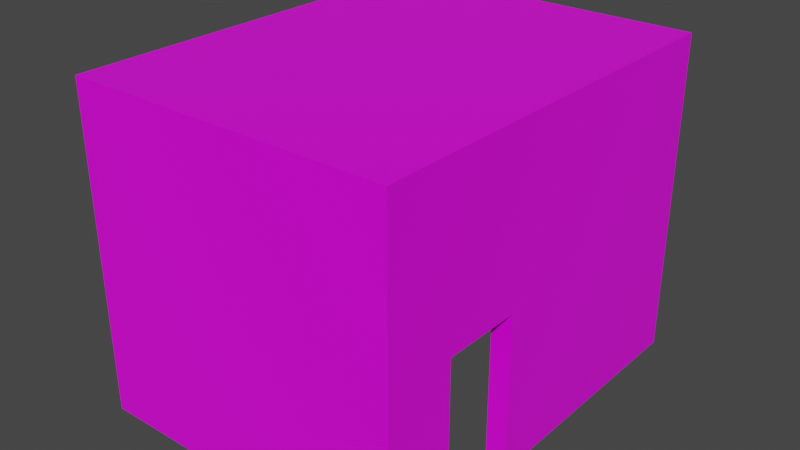# Source: house1.blend  (saved by Blender 3.0.42; exported with 4.5.12 LTS)
import bpy
from mathutils import Matrix  # noqa: F401  (used for matrix-valued properties, if any)

bpy.ops.wm.read_factory_settings(use_empty=True)
scene = bpy.context.scene
scene.name = 'Scene'

# ---- collections
col_collection = bpy.data.collections.new('Collection'); scene.collection.children.link(col_collection)

# ---- images (referenced by path relative to the original .blend; pixels are not part of the script)
import os
ASSET_DIR = os.environ.get("B2B_ASSET_DIR", "")  # directory of the original .blend (textures are referenced by path, not embedded)
HERE = os.path.dirname(os.path.abspath(__file__))  # packed textures are extracted next to this script under _unpacked/

def load_image(name, relpath, width, height, colorspace="sRGB"):
    """Load a texture the original file referenced (path relative to the .blend, or extracted next to this script)."""
    p = next((c for c in (os.path.join(HERE, relpath), os.path.join(ASSET_DIR, relpath)) if relpath and os.path.exists(c)), "")
    if p:
        img = bpy.data.images.load(p, check_existing=True)
        img.name = name
    else:  # same state as the original file: an image datablock whose file is absent (Cycles renders it pink)
        img = bpy.data.images.new(name, width, height)
        img.source = "FILE"
        img.filepath = "//" + (relpath or name)
    img.colorspace_settings.name = colorspace
    return img
img_house1_png = load_image('house1.png', 'house1.png', 1024, 1024, 'sRGB')

# ---- materials (node trees are filled in below, after node groups)
mat_material = bpy.data.materials.new('Material')
mat_material.alpha_threshold = 0.0
mat_material.use_transparent_shadow = False
mat_material.line_color = (0.0, 0.0, 0.0, 1.0)

# ---- material node trees
mat_material.use_nodes = True; mat_material.node_tree.nodes.clear()
_N = mat_material.node_tree.nodes; _L = mat_material.node_tree.links
n0 = _N.new('ShaderNodeOutputMaterial'); n0.name = 'Material Output'; n0.location = (300, 300)
n1 = _N.new('ShaderNodeBsdfPrincipled'); n1.name = 'Principled BSDF'; n1.location = (10, 300)
n1.distribution = 'GGX'
n1.subsurface_method = 'RANDOM_WALK_SKIN'
n1.inputs[2].default_value = 0.4
n1.inputs[3].default_value = 1.45
n1.inputs[27].default_value = (0.0, 0.0, 0.0, 1.0)
n1.inputs[28].default_value = 1.0
n2 = _N.new('ShaderNodeTexImage'); n2.name = 'Image Texture'; n2.location = (-280, 275)
n2.image = img_house1_png
_L.new(n1.outputs[0], n0.inputs[0])
_L.new(n2.outputs[0], n1.inputs[0])
n0.is_active_output = True

# ---- world
world_world = bpy.data.worlds.new('World'); scene.world = world_world
world_world.use_nodes = True; world_world.node_tree.nodes.clear()
_N = world_world.node_tree.nodes; _L = world_world.node_tree.links
n0 = _N.new('ShaderNodeOutputWorld'); n0.name = 'World Output'; n0.location = (300, 300)
n1 = _N.new('ShaderNodeBackground'); n1.name = 'Background'; n1.location = (10, 300)
n1.inputs[0].default_value = (0.05088, 0.05088, 0.05088, 1.0)
_L.new(n1.outputs[0], n0.inputs[0])
n0.is_active_output = True
world_world.color = (0.05088, 0.05088, 0.05088)
world_world.use_sun_shadow = False
world_world.sun_shadow_jitter_overblur = 0.0

# ---- meshes
me_cube_001 = bpy.data.meshes.new('Cube.001')
me_cube_001.from_pydata([(-1.0, -1.283, -0.002427), (-1.0, -1.283, 1.998), (-0.978, -1.101, 1.82), (-1.0, 1.279, -0.002427), (-1.0, 1.279, 1.998), (-0.978, 1.132, 1.82), (1.0, -1.283, -0.002427), (1.0, -1.283, 1.998), (0.8769, -1.101, 1.82), (1.0, 1.279, -0.002427), (1.0, 1.279, 1.998), (0.8769, 1.132, 1.82), (0.8769, -1.101, -0.002427), (0.8769, 1.132, -0.002427), (-0.978, -1.101, -0.002427), (-0.978, 1.132, -0.002427), (1.0, -0.8387, -0.002427), (1.0, -0.8387, 0.9732), (1.0, -0.3443, 0.9732), (1.0, -0.3443, -0.002427), (0.8769, -0.8387, -0.002427), (0.8769, -0.3443, -0.002427), (0.8769, -0.3443, 0.9732), (0.8769, -0.8387, 0.9732)], [], [(0, 1, 4, 3), (3, 4, 10, 9), (9, 10, 7, 6, 16, 17, 18, 19), (6, 7, 1, 0), (14, 0, 3, 15), (13, 15, 3, 9, 19, 21), (6, 0, 14, 12, 20, 16), (10, 4, 1, 7), (15, 5, 2, 14), (13, 11, 5, 15), (12, 8, 11, 13, 21, 22, 23, 20), (14, 2, 8, 12), (11, 8, 2, 5), (19, 18, 22, 21), (23, 17, 16, 20), (22, 18, 17, 23)])
_uv = me_cube_001.uv_layers.new(name='UVMap')
_uv.uv.foreach_set('vector', [0.05538, 0.1867, 0.05538, 0.8153, 0.8608, 0.8153, 0.8608, 0.1867, 0.04914, 0.1867, 0.04914, 0.8153, 0.6778, 0.8153, 0.6778, 0.1867, 0.8608, 0.1867, 0.8608, 0.8153, 0.05538, 0.8153, 0.05538, 0.1867, 0.1951, 0.1867, 0.1951, 0.4933, 0.3505, 0.4933, 0.3505, 0.1867, 0.6778, 0.1867, 0.6778, 0.8153, 0.04914, 0.8153, 0.04914, 0.1867, 0.05605, 0.1477, 0.04914, 0.09046, 0.04914, 0.8959, 0.05605, 0.8497, 0.6391, 0.8497, 0.05605, 0.8497, 0.04914, 0.8959, 0.6778, 0.8959, 0.6778, 0.3855, 0.6391, 0.3855, 0.6778, 0.09046, 0.04914, 0.09046, 0.05605, 0.1477, 0.6391, 0.1477, 0.6391, 0.2301, 0.6778, 0.2301, 0.6778, 0.8959, 0.04914, 0.8959, 0.04914, 0.09046, 0.6778, 0.09046, 0.8147, 0.1867, 0.8147, 0.7594, 0.1126, 0.7594, 0.1126, 0.1867, 0.6391, 0.1867, 0.6391, 0.7594, 0.05605, 0.7594, 0.05605, 0.1867, 0.1126, 0.1867, 0.1126, 0.7594, 0.8147, 0.7594, 0.8147, 0.1867, 0.3505, 0.1867, 0.3505, 0.4933, 0.1951, 0.4933, 0.1951, 0.1867, 0.05605, 0.1867, 0.05605, 0.7594, 0.6391, 0.7594, 0.6391, 0.1867, 0.6391, 0.8497, 0.6391, 0.1477, 0.05605, 0.1477, 0.05605, 0.8497, 0.6778, 0.1867, 0.6778, 0.4933, 0.6391, 0.4933, 0.6391, 0.1867, 0.6391, 0.4933, 0.6778, 0.4933, 0.6778, 0.1867, 0.6391, 0.1867, 0.6391, 0.3855, 0.6778, 0.3855, 0.6778, 0.2301, 0.6391, 0.2301])
me_cube_001.materials.append(mat_material)
me_cube_001.use_remesh_fix_poles = True
me_cube_001.use_remesh_preserve_attributes = False
me_cube_001.update()

# ---- objects
ob_cube = bpy.data.objects.new('Cube', me_cube_001)

# ---- transforms, parenting, visibility, modifiers, constraints
ob_cube.location = (0.0, 0.0, 0.0)

# ---- collection membership
col_collection.objects.link(ob_cube)

# ---- scene / render settings (as saved in the file)
scene.frame_start = 1; scene.frame_end = 250; scene.frame_set(1)
scene.render.engine = 'BLENDER_EEVEE_NEXT'
scene.cycles.sampling_pattern = 'TABULATED_SOBOL'
scene.cycles.use_light_tree = False
scene.view_settings.view_transform = 'Filmic'
bpy.context.view_layer.update()

# ---- added for rendering (the .blend has no active camera and no usable light): camera, sun
cam_auto = bpy.data.cameras.new('AutoCamera')
cam_auto.lens = 50.0
cam_auto.sensor_width = 36.0
cam_auto.clip_end = 1000.0
ob_auto_camera = bpy.data.objects.new('AutoCamera', cam_auto)
scene.collection.objects.link(ob_auto_camera)
ob_auto_camera.location = (3.5311, -4.23927, 3.82246)
ob_auto_camera.rotation_euler = (1.09748, -7.21219e-08, 0.694738)
scene.camera = ob_auto_camera
light_auto_sun = bpy.data.lights.new('AutoSun', 'SUN')
light_auto_sun.energy = 3.0
light_auto_sun.angle = 0.0523599
ob_auto_sun = bpy.data.objects.new('AutoSun', light_auto_sun)
scene.collection.objects.link(ob_auto_sun)
ob_auto_sun.rotation_euler = (0.872665, 0.174533, 0.523599)
bpy.context.view_layer.update()
